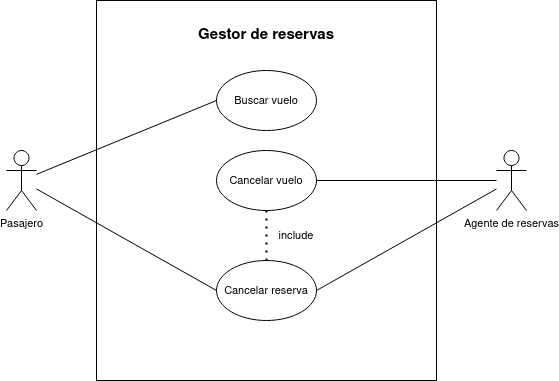

The diagram above was exported from draw.io. Its source (the exported page's mxGraphModel, read from the mxfile embedded in the PNG):
<mxGraphModel dx="1434" dy="752" grid="1" gridSize="10" guides="1" tooltips="1" connect="1" arrows="1" fold="1" page="1" pageScale="1" pageWidth="827" pageHeight="1169" math="0" shadow="0">
  <root>
    <mxCell id="0" />
    <mxCell id="1" parent="0" />
    <mxCell id="PqJWHTvkP9Uv8JiSLc8y-1" value="" style="rounded=0;whiteSpace=wrap;html=1;fontFamily=Helvetica;fontSize=11;fontColor=default;" vertex="1" parent="1">
      <mxGeometry x="240" y="40" width="340" height="380" as="geometry" />
    </mxCell>
    <mxCell id="PqJWHTvkP9Uv8JiSLc8y-7" style="edgeStyle=none;shape=connector;rounded=0;orthogonalLoop=1;jettySize=auto;html=1;entryX=0;entryY=0.5;entryDx=0;entryDy=0;labelBackgroundColor=default;strokeColor=default;align=center;verticalAlign=middle;fontFamily=Helvetica;fontSize=11;fontColor=default;endArrow=none;endFill=0;" edge="1" parent="1" source="PqJWHTvkP9Uv8JiSLc8y-2" target="PqJWHTvkP9Uv8JiSLc8y-4">
      <mxGeometry relative="1" as="geometry" />
    </mxCell>
    <mxCell id="PqJWHTvkP9Uv8JiSLc8y-12" style="edgeStyle=none;shape=connector;rounded=0;orthogonalLoop=1;jettySize=auto;html=1;entryX=0;entryY=0.5;entryDx=0;entryDy=0;labelBackgroundColor=default;strokeColor=default;align=center;verticalAlign=middle;fontFamily=Helvetica;fontSize=11;fontColor=default;endArrow=none;endFill=0;" edge="1" parent="1" source="PqJWHTvkP9Uv8JiSLc8y-2" target="PqJWHTvkP9Uv8JiSLc8y-6">
      <mxGeometry relative="1" as="geometry" />
    </mxCell>
    <mxCell id="PqJWHTvkP9Uv8JiSLc8y-2" value="Pasajero" style="shape=umlActor;verticalLabelPosition=bottom;verticalAlign=top;html=1;outlineConnect=0;fontFamily=Helvetica;fontSize=11;fontColor=default;" vertex="1" parent="1">
      <mxGeometry x="150" y="190" width="30" height="60" as="geometry" />
    </mxCell>
    <mxCell id="PqJWHTvkP9Uv8JiSLc8y-11" style="edgeStyle=none;shape=connector;rounded=0;orthogonalLoop=1;jettySize=auto;html=1;entryX=1;entryY=0.5;entryDx=0;entryDy=0;labelBackgroundColor=default;strokeColor=default;align=center;verticalAlign=middle;fontFamily=Helvetica;fontSize=11;fontColor=default;endArrow=none;endFill=0;" edge="1" parent="1" source="PqJWHTvkP9Uv8JiSLc8y-3" target="PqJWHTvkP9Uv8JiSLc8y-5">
      <mxGeometry relative="1" as="geometry" />
    </mxCell>
    <mxCell id="PqJWHTvkP9Uv8JiSLc8y-15" style="edgeStyle=none;shape=connector;rounded=0;orthogonalLoop=1;jettySize=auto;html=1;entryX=1;entryY=0.5;entryDx=0;entryDy=0;labelBackgroundColor=default;strokeColor=default;align=center;verticalAlign=middle;fontFamily=Helvetica;fontSize=11;fontColor=default;endArrow=none;endFill=0;" edge="1" parent="1" source="PqJWHTvkP9Uv8JiSLc8y-3" target="PqJWHTvkP9Uv8JiSLc8y-6">
      <mxGeometry relative="1" as="geometry" />
    </mxCell>
    <mxCell id="PqJWHTvkP9Uv8JiSLc8y-3" value="Agente de reservas" style="shape=umlActor;verticalLabelPosition=bottom;verticalAlign=top;html=1;outlineConnect=0;fontFamily=Helvetica;fontSize=11;fontColor=default;" vertex="1" parent="1">
      <mxGeometry x="640" y="190" width="30" height="60" as="geometry" />
    </mxCell>
    <mxCell id="PqJWHTvkP9Uv8JiSLc8y-4" value="Buscar vuelo" style="ellipse;whiteSpace=wrap;html=1;fontFamily=Helvetica;fontSize=11;fontColor=default;" vertex="1" parent="1">
      <mxGeometry x="360" y="110" width="100" height="60" as="geometry" />
    </mxCell>
    <mxCell id="PqJWHTvkP9Uv8JiSLc8y-5" value="Cancelar vuelo" style="ellipse;whiteSpace=wrap;html=1;fontFamily=Helvetica;fontSize=11;fontColor=default;" vertex="1" parent="1">
      <mxGeometry x="360" y="190" width="100" height="60" as="geometry" />
    </mxCell>
    <mxCell id="PqJWHTvkP9Uv8JiSLc8y-6" value="Cancelar reserva" style="ellipse;whiteSpace=wrap;html=1;fontFamily=Helvetica;fontSize=11;fontColor=default;" vertex="1" parent="1">
      <mxGeometry x="360" y="300" width="100" height="60" as="geometry" />
    </mxCell>
    <mxCell id="PqJWHTvkP9Uv8JiSLc8y-13" value="" style="endArrow=none;dashed=1;html=1;dashPattern=1 3;strokeWidth=2;rounded=0;labelBackgroundColor=default;strokeColor=default;align=center;verticalAlign=middle;fontFamily=Helvetica;fontSize=11;fontColor=default;shape=connector;entryX=0.5;entryY=1;entryDx=0;entryDy=0;exitX=0.5;exitY=0;exitDx=0;exitDy=0;" edge="1" parent="1" source="PqJWHTvkP9Uv8JiSLc8y-6" target="PqJWHTvkP9Uv8JiSLc8y-5">
      <mxGeometry width="50" height="50" relative="1" as="geometry">
        <mxPoint x="150" y="450" as="sourcePoint" />
        <mxPoint x="200" y="400" as="targetPoint" />
      </mxGeometry>
    </mxCell>
    <mxCell id="PqJWHTvkP9Uv8JiSLc8y-14" value="include" style="text;html=1;strokeColor=none;fillColor=none;align=center;verticalAlign=middle;whiteSpace=wrap;rounded=0;fontSize=11;fontFamily=Helvetica;fontColor=default;" vertex="1" parent="1">
      <mxGeometry x="410" y="260" width="60" height="30" as="geometry" />
    </mxCell>
    <mxCell id="PqJWHTvkP9Uv8JiSLc8y-16" value="Gestor de reservas" style="text;html=1;strokeColor=none;fillColor=none;align=center;verticalAlign=middle;whiteSpace=wrap;rounded=0;fontSize=15;fontFamily=Helvetica;fontColor=default;fontStyle=1" vertex="1" parent="1">
      <mxGeometry x="330" y="60" width="160" height="30" as="geometry" />
    </mxCell>
  </root>
</mxGraphModel>